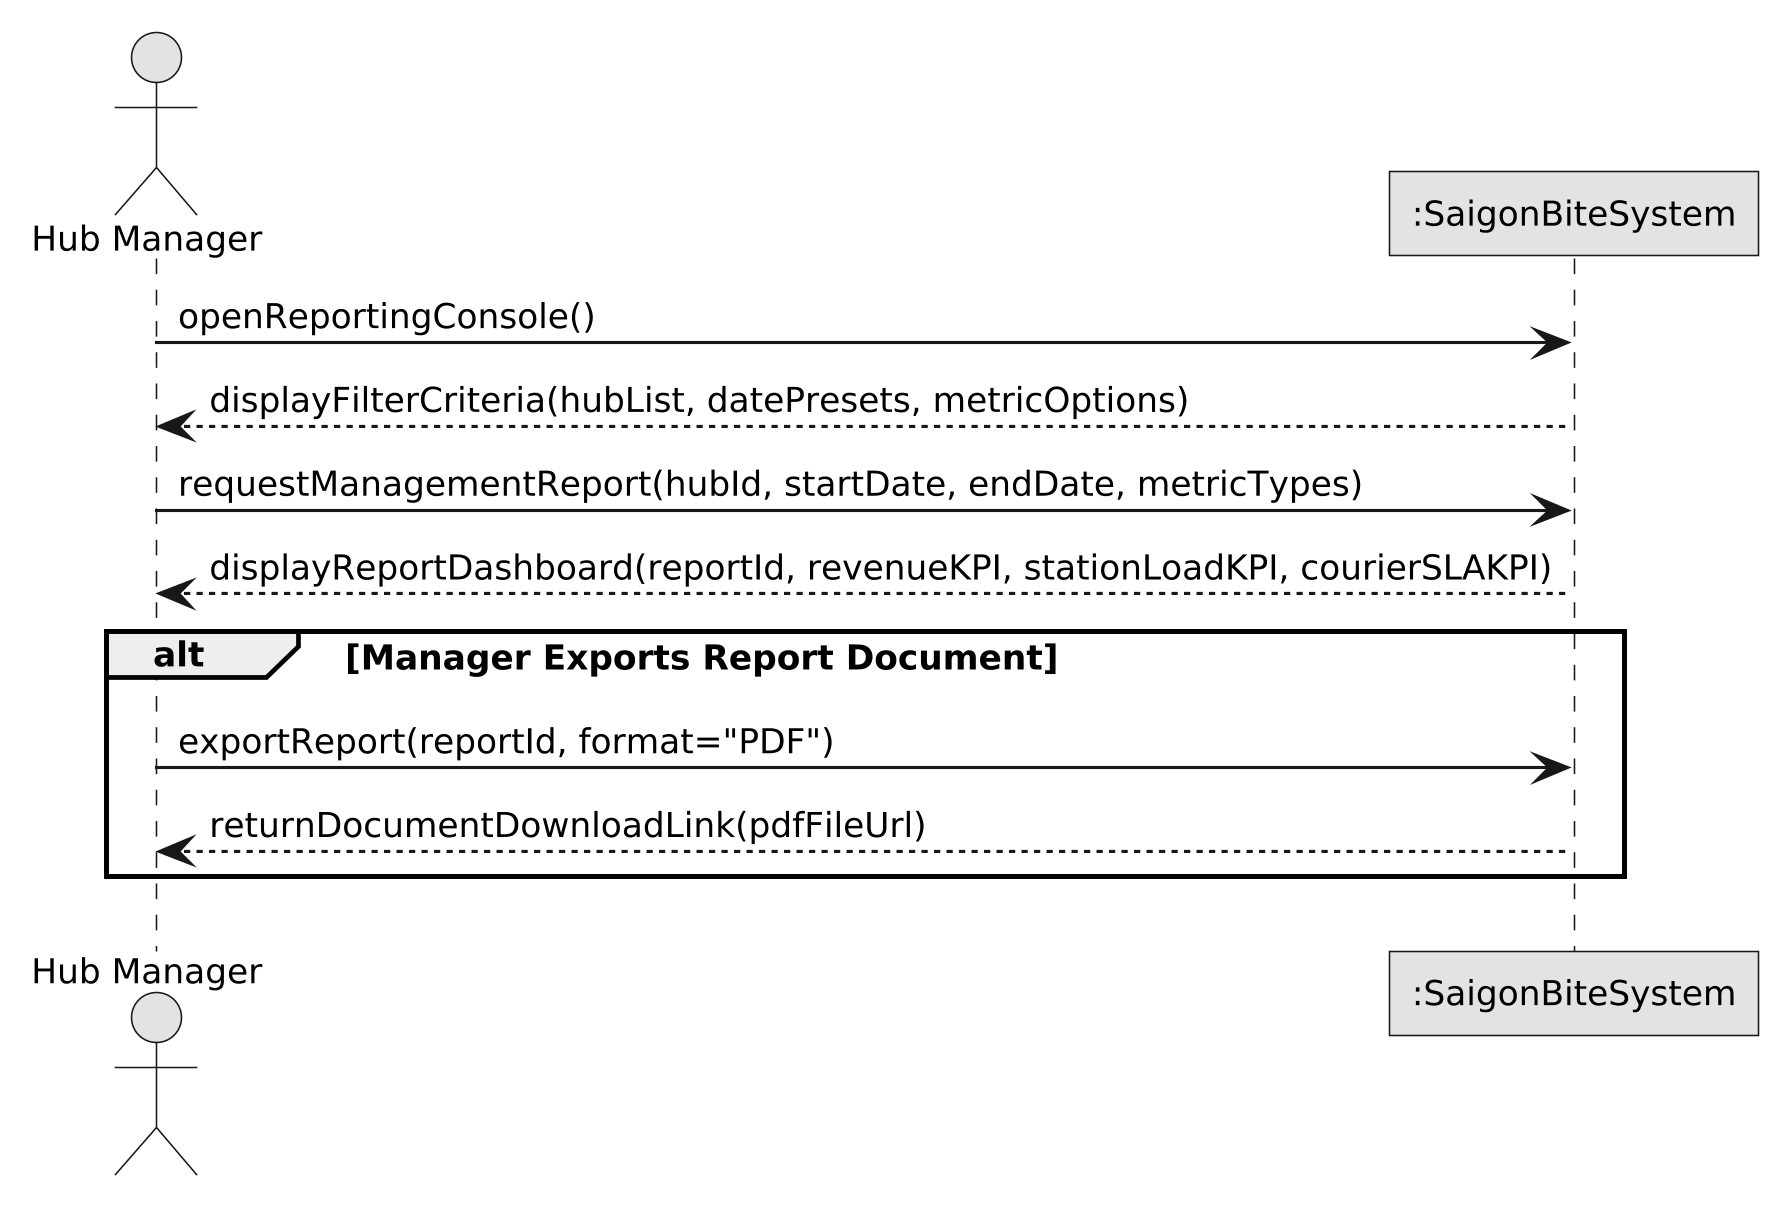

The diagram above was rendered by PlantUML. Its source (embedded in the PNG):
@startuml
skinparam monochrome true
skinparam shadowing false
skinparam backgroundColor #FFFFFF
skinparam defaultFontName Arial
skinparam defaultFontSize 11
skinparam roundCorner 0
skinparam dpi 300

actor "Hub Manager" as Manager
participant ":SaigonBiteSystem" as System

Manager -> System: openReportingConsole()
System --> Manager: displayFilterCriteria(hubList, datePresets, metricOptions)

Manager -> System: requestManagementReport(hubId, startDate, endDate, metricTypes)
System --> Manager: displayReportDashboard(reportId, revenueKPI, stationLoadKPI, courierSLAKPI)

alt Manager Exports Report Document
  Manager -> System: exportReport(reportId, format="PDF")
  System --> Manager: returnDocumentDownloadLink(pdfFileUrl)
end
@enduml